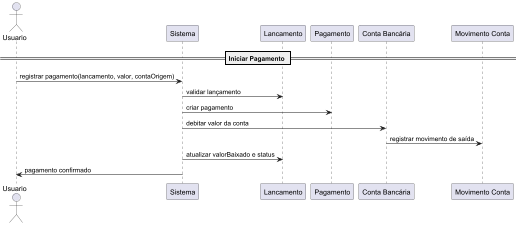

The diagram above was rendered by PlantUML. Its source (embedded in the PNG):
@startuml
actor Usuario
participant "Sistema" as S
participant "Lancamento" as L
participant "Pagamento" as P
participant "Conta Bancária" as C
participant "Movimento Conta" as M

== Iniciar Pagamento ==
Usuario -> S : registrar pagamento(lancamento, valor, contaOrigem)

S -> L : validar lançamento

S -> P : criar pagamento

S -> C : debitar valor da conta
C -> M : registrar movimento de saída

S -> L : atualizar valorBaixado e status

S -> Usuario : pagamento confirmado
@enduml